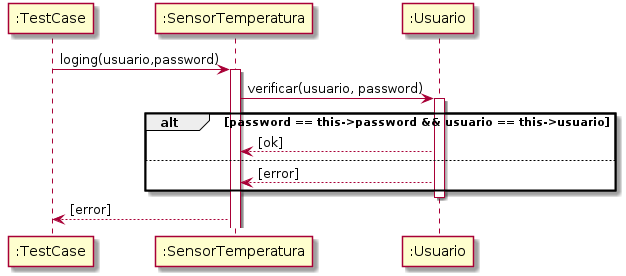

The diagram above was rendered by PlantUML. Its source (embedded in the PNG):
@startuml
":TestCase" -> ":SensorTemperatura": loging(usuario,password)

activate ":SensorTemperatura"
        ":SensorTemperatura" -> ":Usuario": verificar(usuario, password)
        activate ":Usuario"
                alt password == this->password && usuario == this->usuario
                        ":Usuario" --> ":SensorTemperatura": [ok]
                else  
                        ":Usuario" --> ":SensorTemperatura": [error]
                end
        deactivate ":Usuario"
        ":SensorTemperatura" --> ":TestCase": [error]

@enduml